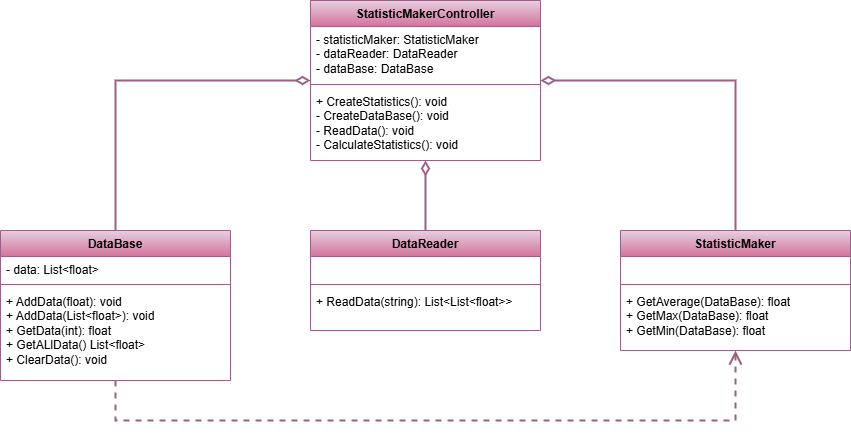

The diagram above was exported from draw.io. Its source (the exported page's mxGraphModel, read from the mxfile embedded in the PNG):
<mxGraphModel dx="1877" dy="557" grid="1" gridSize="10" guides="1" tooltips="1" connect="1" arrows="1" fold="1" page="1" pageScale="1" pageWidth="827" pageHeight="1169" math="0" shadow="0">
  <root>
    <mxCell id="0" />
    <mxCell id="1" parent="0" />
    <mxCell id="E173b0my8XbrjbUDQwS3-17" style="edgeStyle=orthogonalEdgeStyle;rounded=0;orthogonalLoop=1;jettySize=auto;html=1;fillColor=#e6d0de;gradientColor=#d5739d;strokeColor=#996185;endSize=10;strokeWidth=2;endArrow=diamondThin;endFill=0;" edge="1" parent="1" source="E173b0my8XbrjbUDQwS3-5" target="E173b0my8XbrjbUDQwS3-1">
      <mxGeometry relative="1" as="geometry">
        <Array as="points">
          <mxPoint x="45" y="150" />
        </Array>
      </mxGeometry>
    </mxCell>
    <mxCell id="E173b0my8XbrjbUDQwS3-1" value="StatisticMakerController" style="swimlane;fontStyle=1;align=center;verticalAlign=top;childLayout=stackLayout;horizontal=1;startSize=26;horizontalStack=0;resizeParent=1;resizeParentMax=0;resizeLast=0;collapsible=1;marginBottom=0;whiteSpace=wrap;html=1;fillColor=#e6d0de;gradientColor=#d5739d;strokeColor=#996185;" vertex="1" parent="1">
      <mxGeometry x="240" y="70" width="230" height="160" as="geometry" />
    </mxCell>
    <mxCell id="E173b0my8XbrjbUDQwS3-2" value="- statisticMaker: StatisticMaker&lt;div&gt;- dataReader: DataReader&lt;/div&gt;&lt;div&gt;- dataBase: DataBase&lt;/div&gt;" style="text;strokeColor=none;fillColor=none;align=left;verticalAlign=top;spacingLeft=4;spacingRight=4;overflow=hidden;rotatable=0;points=[[0,0.5],[1,0.5]];portConstraint=eastwest;whiteSpace=wrap;html=1;" vertex="1" parent="E173b0my8XbrjbUDQwS3-1">
      <mxGeometry y="26" width="230" height="54" as="geometry" />
    </mxCell>
    <mxCell id="E173b0my8XbrjbUDQwS3-3" value="" style="line;strokeWidth=1;fillColor=none;align=left;verticalAlign=middle;spacingTop=-1;spacingLeft=3;spacingRight=3;rotatable=0;labelPosition=right;points=[];portConstraint=eastwest;strokeColor=inherit;" vertex="1" parent="E173b0my8XbrjbUDQwS3-1">
      <mxGeometry y="80" width="230" height="8" as="geometry" />
    </mxCell>
    <mxCell id="E173b0my8XbrjbUDQwS3-4" value="&lt;div&gt;+ CreateStatistics(): void&lt;/div&gt;- CreateDataBase(): void&lt;div&gt;- ReadData(): void&lt;/div&gt;&lt;div&gt;- CalculateStatistics(): void&lt;br&gt;&lt;div&gt;&lt;br&gt;&lt;/div&gt;&lt;/div&gt;" style="text;strokeColor=none;fillColor=none;align=left;verticalAlign=top;spacingLeft=4;spacingRight=4;overflow=hidden;rotatable=0;points=[[0,0.5],[1,0.5]];portConstraint=eastwest;whiteSpace=wrap;html=1;" vertex="1" parent="E173b0my8XbrjbUDQwS3-1">
      <mxGeometry y="88" width="230" height="72" as="geometry" />
    </mxCell>
    <mxCell id="E173b0my8XbrjbUDQwS3-5" value="DataBase" style="swimlane;fontStyle=1;align=center;verticalAlign=top;childLayout=stackLayout;horizontal=1;startSize=26;horizontalStack=0;resizeParent=1;resizeParentMax=0;resizeLast=0;collapsible=1;marginBottom=0;whiteSpace=wrap;html=1;fillColor=#e6d0de;gradientColor=#d5739d;strokeColor=#996185;" vertex="1" parent="1">
      <mxGeometry x="-70" y="300" width="230" height="150" as="geometry" />
    </mxCell>
    <mxCell id="E173b0my8XbrjbUDQwS3-6" value="- data: List&amp;lt;float&amp;gt;" style="text;strokeColor=none;fillColor=none;align=left;verticalAlign=top;spacingLeft=4;spacingRight=4;overflow=hidden;rotatable=0;points=[[0,0.5],[1,0.5]];portConstraint=eastwest;whiteSpace=wrap;html=1;" vertex="1" parent="E173b0my8XbrjbUDQwS3-5">
      <mxGeometry y="26" width="230" height="24" as="geometry" />
    </mxCell>
    <mxCell id="E173b0my8XbrjbUDQwS3-7" value="" style="line;strokeWidth=1;fillColor=none;align=left;verticalAlign=middle;spacingTop=-1;spacingLeft=3;spacingRight=3;rotatable=0;labelPosition=right;points=[];portConstraint=eastwest;strokeColor=inherit;" vertex="1" parent="E173b0my8XbrjbUDQwS3-5">
      <mxGeometry y="50" width="230" height="8" as="geometry" />
    </mxCell>
    <mxCell id="E173b0my8XbrjbUDQwS3-8" value="&lt;div&gt;+ AddData(float): void&lt;/div&gt;&lt;div&gt;+ AddData(List&amp;lt;float&amp;gt;): void&lt;/div&gt;&lt;div&gt;+ GetData(int): float&lt;/div&gt;&lt;div&gt;+ GetALlData() List&amp;lt;float&amp;gt;&lt;/div&gt;&lt;div&gt;+ ClearData(): void&lt;/div&gt;" style="text;strokeColor=none;fillColor=none;align=left;verticalAlign=top;spacingLeft=4;spacingRight=4;overflow=hidden;rotatable=0;points=[[0,0.5],[1,0.5]];portConstraint=eastwest;whiteSpace=wrap;html=1;" vertex="1" parent="E173b0my8XbrjbUDQwS3-5">
      <mxGeometry y="58" width="230" height="92" as="geometry" />
    </mxCell>
    <mxCell id="E173b0my8XbrjbUDQwS3-9" value="DataReader" style="swimlane;fontStyle=1;align=center;verticalAlign=top;childLayout=stackLayout;horizontal=1;startSize=26;horizontalStack=0;resizeParent=1;resizeParentMax=0;resizeLast=0;collapsible=1;marginBottom=0;whiteSpace=wrap;html=1;fillColor=#e6d0de;gradientColor=#d5739d;strokeColor=#996185;" vertex="1" parent="1">
      <mxGeometry x="240" y="300" width="230" height="100" as="geometry" />
    </mxCell>
    <mxCell id="E173b0my8XbrjbUDQwS3-10" value="&amp;nbsp;" style="text;strokeColor=none;fillColor=none;align=left;verticalAlign=top;spacingLeft=4;spacingRight=4;overflow=hidden;rotatable=0;points=[[0,0.5],[1,0.5]];portConstraint=eastwest;whiteSpace=wrap;html=1;" vertex="1" parent="E173b0my8XbrjbUDQwS3-9">
      <mxGeometry y="26" width="230" height="24" as="geometry" />
    </mxCell>
    <mxCell id="E173b0my8XbrjbUDQwS3-11" value="" style="line;strokeWidth=1;fillColor=none;align=left;verticalAlign=middle;spacingTop=-1;spacingLeft=3;spacingRight=3;rotatable=0;labelPosition=right;points=[];portConstraint=eastwest;strokeColor=inherit;" vertex="1" parent="E173b0my8XbrjbUDQwS3-9">
      <mxGeometry y="50" width="230" height="8" as="geometry" />
    </mxCell>
    <mxCell id="E173b0my8XbrjbUDQwS3-12" value="&lt;div&gt;+ ReadData(string): List&amp;lt;List&amp;lt;float&amp;gt;&amp;gt;&lt;/div&gt;" style="text;strokeColor=none;fillColor=none;align=left;verticalAlign=top;spacingLeft=4;spacingRight=4;overflow=hidden;rotatable=0;points=[[0,0.5],[1,0.5]];portConstraint=eastwest;whiteSpace=wrap;html=1;" vertex="1" parent="E173b0my8XbrjbUDQwS3-9">
      <mxGeometry y="58" width="230" height="42" as="geometry" />
    </mxCell>
    <mxCell id="E173b0my8XbrjbUDQwS3-13" value="StatisticMaker&lt;div&gt;&lt;br&gt;&lt;/div&gt;" style="swimlane;fontStyle=1;align=center;verticalAlign=top;childLayout=stackLayout;horizontal=1;startSize=26;horizontalStack=0;resizeParent=1;resizeParentMax=0;resizeLast=0;collapsible=1;marginBottom=0;whiteSpace=wrap;html=1;fillColor=#e6d0de;gradientColor=#d5739d;strokeColor=#996185;" vertex="1" parent="1">
      <mxGeometry x="550" y="300" width="230" height="120" as="geometry" />
    </mxCell>
    <mxCell id="E173b0my8XbrjbUDQwS3-14" value="&amp;nbsp;" style="text;strokeColor=none;fillColor=none;align=left;verticalAlign=top;spacingLeft=4;spacingRight=4;overflow=hidden;rotatable=0;points=[[0,0.5],[1,0.5]];portConstraint=eastwest;whiteSpace=wrap;html=1;" vertex="1" parent="E173b0my8XbrjbUDQwS3-13">
      <mxGeometry y="26" width="230" height="24" as="geometry" />
    </mxCell>
    <mxCell id="E173b0my8XbrjbUDQwS3-15" value="" style="line;strokeWidth=1;fillColor=none;align=left;verticalAlign=middle;spacingTop=-1;spacingLeft=3;spacingRight=3;rotatable=0;labelPosition=right;points=[];portConstraint=eastwest;strokeColor=inherit;" vertex="1" parent="E173b0my8XbrjbUDQwS3-13">
      <mxGeometry y="50" width="230" height="8" as="geometry" />
    </mxCell>
    <mxCell id="E173b0my8XbrjbUDQwS3-16" value="&lt;div&gt;+ GetAverage(DataBase): float&lt;/div&gt;&lt;div&gt;+ GetMax(DataBase): float&lt;/div&gt;&lt;div&gt;+ GetMin(DataBase): float&lt;/div&gt;" style="text;strokeColor=none;fillColor=none;align=left;verticalAlign=top;spacingLeft=4;spacingRight=4;overflow=hidden;rotatable=0;points=[[0,0.5],[1,0.5]];portConstraint=eastwest;whiteSpace=wrap;html=1;" vertex="1" parent="E173b0my8XbrjbUDQwS3-13">
      <mxGeometry y="58" width="230" height="62" as="geometry" />
    </mxCell>
    <mxCell id="E173b0my8XbrjbUDQwS3-19" style="edgeStyle=orthogonalEdgeStyle;rounded=0;orthogonalLoop=1;jettySize=auto;html=1;fillColor=#e6d0de;gradientColor=#d5739d;strokeColor=#996185;endSize=10;strokeWidth=2;endArrow=diamondThin;endFill=0;" edge="1" parent="1" source="E173b0my8XbrjbUDQwS3-9" target="E173b0my8XbrjbUDQwS3-1">
      <mxGeometry relative="1" as="geometry">
        <mxPoint x="365" y="240" as="sourcePoint" />
        <mxPoint x="55" y="310" as="targetPoint" />
        <Array as="points" />
      </mxGeometry>
    </mxCell>
    <mxCell id="E173b0my8XbrjbUDQwS3-20" style="edgeStyle=orthogonalEdgeStyle;rounded=0;orthogonalLoop=1;jettySize=auto;html=1;fillColor=#e6d0de;gradientColor=#d5739d;strokeColor=#996185;endSize=10;strokeWidth=2;endArrow=diamondThin;endFill=0;" edge="1" parent="1" source="E173b0my8XbrjbUDQwS3-13" target="E173b0my8XbrjbUDQwS3-1">
      <mxGeometry relative="1" as="geometry">
        <mxPoint x="375" y="250" as="sourcePoint" />
        <mxPoint x="65" y="320" as="targetPoint" />
        <Array as="points">
          <mxPoint x="665" y="150" />
        </Array>
      </mxGeometry>
    </mxCell>
    <mxCell id="E173b0my8XbrjbUDQwS3-21" style="edgeStyle=orthogonalEdgeStyle;rounded=0;orthogonalLoop=1;jettySize=auto;html=1;fillColor=#e6d0de;gradientColor=#d5739d;strokeColor=#996185;endSize=10;strokeWidth=2;endArrow=open;endFill=0;dashed=1;" edge="1" parent="1" source="E173b0my8XbrjbUDQwS3-5" target="E173b0my8XbrjbUDQwS3-13">
      <mxGeometry relative="1" as="geometry">
        <mxPoint x="370" y="240" as="sourcePoint" />
        <mxPoint x="55" y="310" as="targetPoint" />
        <Array as="points">
          <mxPoint x="45" y="490" />
          <mxPoint x="665" y="490" />
        </Array>
      </mxGeometry>
    </mxCell>
  </root>
</mxGraphModel>